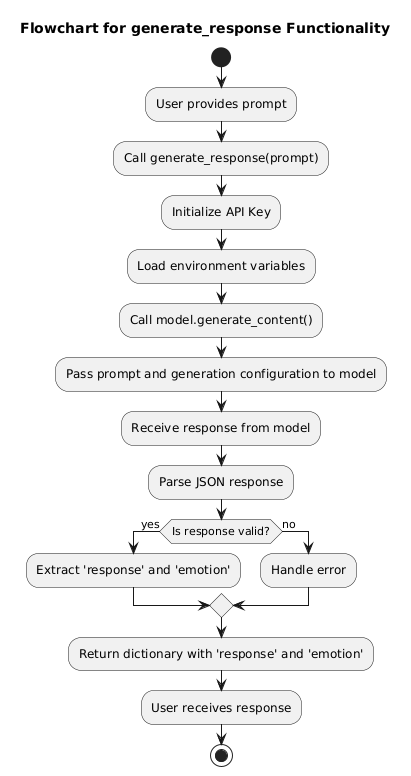

The diagram above was rendered by PlantUML. Its source (embedded in the PNG):
@startuml
title Flowchart for generate_response Functionality

start
:User provides prompt;
:Call generate_response(prompt);
:Initialize API Key;
:Load environment variables;

:Call model.generate_content();
:Pass prompt and generation configuration to model;

:Receive response from model;
:Parse JSON response;

if (Is response valid?) then (yes)
    :Extract 'response' and 'emotion';
else (no)
    :Handle error;
endif

:Return dictionary with 'response' and 'emotion';
:User receives response;

stop
@enduml